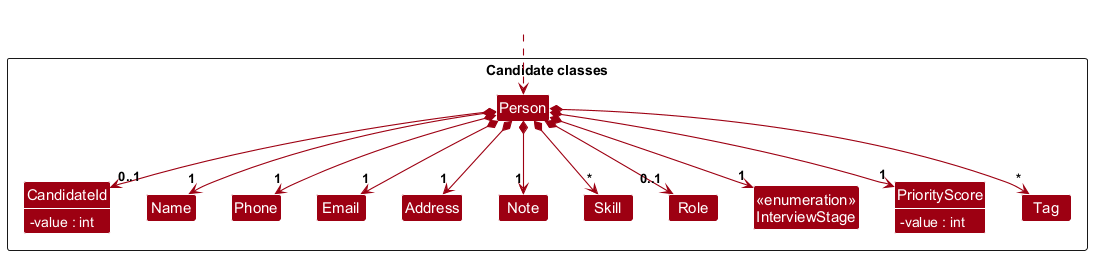

The diagram above was rendered by PlantUML. Its source (embedded in the PNG):
@startuml
!include style.puml
skinparam arrowThickness 1.1
skinparam classAttributeFontColor #FFFFFF
skinparam classAttributeIconSize 0
skinparam arrowColor MODEL_COLOR
skinparam classBackgroundColor MODEL_COLOR

Package "Candidate classes" <<Rectangle>>{
Class Person
Class CandidateId {
    -value : int
}
Class Name
Class Phone
Class Email
Class Address
Class Note
Class Skill
Class Role
Class "<<enumeration>>\nInterviewStage" as InterviewStage
Class PriorityScore {
    -value : int
}
Class Tag
}

show CandidateId fields
show PriorityScore fields

Class HiddenOutside #FFFFFF
HiddenOutside ..> Person

Person *--> "0..1" CandidateId
Person *--> "1" Name
Person *--> "1" Phone
Person *--> "1" Email
Person *--> "1" Address
Person *--> "1" Note
Person *--> "*" Skill
Person *--> "0..1" Role
Person *--> "1" InterviewStage
Person *--> "1" PriorityScore
Person *--> "*" Tag
@enduml